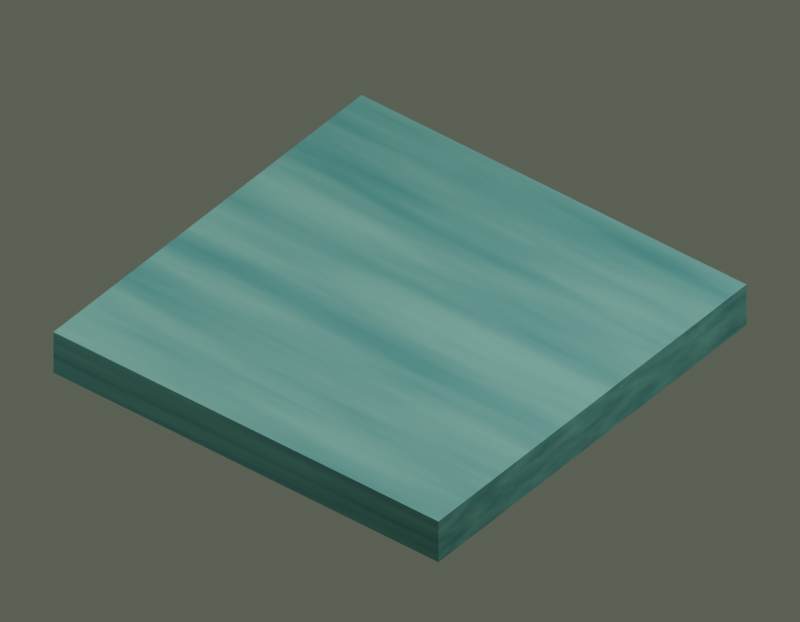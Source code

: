 # Source: RiverSurface3m.blend  (saved by Blender 5.2.44; exported with 4.5.12 LTS)
import bpy
from mathutils import Matrix  # noqa: F401  (used for matrix-valued properties, if any)

bpy.ops.wm.read_factory_settings(use_empty=True)
scene = bpy.context.scene
scene.name = 'Terrarium_HomesteadRiver'

# ---- materials (node trees are filled in below, after node groups)
mat_m_hp_rivercurrent = bpy.data.materials.new('M_HP_RiverCurrent')
mat_m_hp_rivercurrent.diffuse_color = (0.055, 0.22, 0.19, 1.0)

# ---- material node trees
mat_m_hp_rivercurrent.use_nodes = True; mat_m_hp_rivercurrent.node_tree.nodes.clear()
_N = mat_m_hp_rivercurrent.node_tree.nodes; _L = mat_m_hp_rivercurrent.node_tree.links
n0 = _N.new('ShaderNodeBsdfPrincipled'); n0.name = 'Principled BSDF'; n0.location = (-200, 100)
n0.inputs[2].default_value = 0.35
n0.inputs[10].default_value = 0.005
n0.inputs[13].default_value = 0.35
n1 = _N.new('ShaderNodeOutputMaterial'); n1.name = 'Material Output'; n1.location = (200, 100)
n2 = _N.new('ShaderNodeTexNoise'); n2.name = 'Noise Texture'; n2.location = (0, 0)
n2.width = 160
n2.inputs[2].default_value = 3.5
n2.inputs[3].default_value = 3.0
n3 = _N.new('ShaderNodeTexCoord'); n3.name = 'Texture Coordinate'; n3.location = (0, 0)
n4 = _N.new('ShaderNodeVectorMath'); n4.name = 'Vector Math'; n4.location = (0, 0)
n4.operation = 'MULTIPLY'
n4.inputs[1].default_value = (0.3, 2.8, 1.0)
n5 = _N.new('ShaderNodeValToRGB'); n5.name = 'Color Ramp'; n5.location = (0, 0)
while len(n5.color_ramp.elements) > 1: n5.color_ramp.elements.remove(n5.color_ramp.elements[-1])
n5.color_ramp.elements[0].position = 0.12; n5.color_ramp.elements[0].color = (0.018, 0.105, 0.105, 1.0)
_e = n5.color_ramp.elements.new(0.9); _e.color = (0.105, 0.28, 0.225, 1.0)
n6 = _N.new('ShaderNodeBump'); n6.name = 'Bump'; n6.location = (0, 0)
n6.inputs[0].default_value = 0.13
n6.inputs[1].default_value = 0.012
_L.new(n0.outputs[0], n1.inputs[0])
_L.new(n3.outputs[0], n4.inputs[0])
_L.new(n4.outputs[0], n2.inputs[0])
_L.new(n2.outputs[0], n5.inputs[0])
_L.new(n5.outputs[0], n0.inputs[0])
_L.new(n2.outputs[0], n6.inputs[3])
_L.new(n6.outputs[0], n0.inputs[5])
n1.is_active_output = True

# ---- world
world_riverworld = bpy.data.worlds.new('RiverWorld'); scene.world = world_riverworld
world_riverworld.use_nodes = True; world_riverworld.node_tree.nodes.clear()
_N = world_riverworld.node_tree.nodes; _L = world_riverworld.node_tree.links
n0 = _N.new('ShaderNodeBackground'); n0.name = 'Background'; n0.location = (-200, 100)
n0.inputs[0].default_value = (0.22, 0.25, 0.19, 1.0)
n0.inputs[1].default_value = 0.5
n1 = _N.new('ShaderNodeOutputWorld'); n1.name = 'World Output'; n1.location = (200, 100)
_L.new(n0.outputs[0], n1.inputs[0])
n1.is_active_output = True

# ---- cameras
cam_rivercamera = bpy.data.cameras.new('RiverCamera')
cam_rivercamera.type = 'ORTHO'
cam_rivercamera.ortho_scale = 4.9

# ---- lights
light_key = bpy.data.lights.new('Key', 'AREA')
light_key.energy = 700.0
light_key.size = 5.0
light_fill = bpy.data.lights.new('Fill', 'AREA')
light_fill.energy = 350.0
light_fill.size = 4.0

# ---- meshes
me_sm_hp_riversurface3m = bpy.data.meshes.new('SM_HP_RiverSurface3m')
me_sm_hp_riversurface3m.from_pydata([(-1.51, -1.51, -0.295), (1.51, -1.51, -0.295), (-1.51, 1.51, -0.295), (1.51, 1.51, -0.295), (-1.51, -1.51, 0.021), (1.51, -1.51, 0.021), (-1.51, 1.51, 0.021), (1.51, 1.51, 0.021)], [], [(0, 2, 3, 1), (4, 5, 7, 6), (0, 1, 5, 4), (2, 6, 7, 3), (0, 4, 6, 2), (1, 3, 7, 5)])
_uv = me_sm_hp_riversurface3m.uv_layers.new(name='UVMap')
_uv.uv.foreach_set('vector', [3.158e-09, 3.158e-09, 3.158e-09, 1.0, 1.0, 1.0, 1.0, 3.158e-09, 3.158e-09, 3.158e-09, 1.0, 3.158e-09, 1.0, 1.0, 3.158e-09, 1.0, 3.158e-09, 3.158e-09, 1.0, 3.158e-09, 1.0, 3.158e-09, 3.158e-09, 3.158e-09, 3.158e-09, 1.0, 3.158e-09, 1.0, 1.0, 1.0, 1.0, 1.0, 3.158e-09, 3.158e-09, 3.158e-09, 3.158e-09, 3.158e-09, 1.0, 3.158e-09, 1.0, 1.0, 3.158e-09, 1.0, 1.0, 1.0, 1.0, 1.0, 3.158e-09])
me_sm_hp_riversurface3m.materials.append(mat_m_hp_rivercurrent)
me_sm_hp_riversurface3m.update()

# ---- objects
ob_sm_hp_riversurface3m = bpy.data.objects.new('SM_HP_RiverSurface3m', me_sm_hp_riversurface3m)
ob_key = bpy.data.objects.new('Key', light_key)
ob_fill = bpy.data.objects.new('Fill', light_fill)
ob_rivercamera = bpy.data.objects.new('RiverCamera', cam_rivercamera)

# ---- transforms, parenting, visibility, modifiers, constraints
ob_sm_hp_riversurface3m.location = (0.0, 0.0, 0.0)
ob_key.location = (-4.0, -3.0, 6.0)
ob_key.rotation_euler = (0.6947, -5.013e-08, -0.9273)
ob_fill.location = (3.0, 1.0, 4.0)
ob_fill.rotation_euler = (0.669, -2.584e-09, 1.893)
ob_rivercamera.location = (4.0, -5.0, 5.0)
ob_rivercamera.rotation_euler = (0.9078, 1.293e-08, 0.6747)

# ---- collection membership
scene.collection.objects.link(ob_sm_hp_riversurface3m)
scene.collection.objects.link(ob_key)
scene.collection.objects.link(ob_fill)
scene.collection.objects.link(ob_rivercamera)

# ---- scene / render settings (as saved in the file)
scene.camera = ob_rivercamera
scene.frame_start = 1; scene.frame_end = 250; scene.frame_set(1)
scene.render.engine = 'CYCLES'
scene.render.resolution_x = 900
scene.render.resolution_y = 700
scene.render.bake_bias = 0.0
scene.render.bake_samples = 0
scene.render.compositor_device = 'GPU'
scene.cycles.samples = 24
scene.eevee.use_volume_custom_range = False
scene.eevee.fast_gi_thickness_near = 0.1
scene.eevee.fast_gi_thickness_far = 0.0
scene.eevee.ray_tracing_options.screen_trace_thickness = 0.1
bpy.context.view_layer.update()

